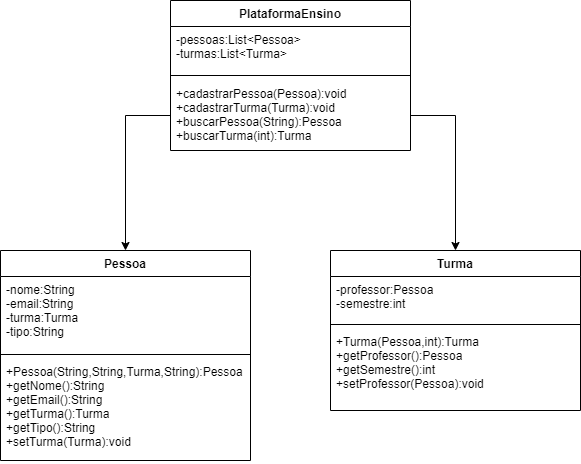

The diagram above was exported from draw.io. Its source (the exported page's mxGraphModel, read from the mxfile embedded in the PNG):
<mxGraphModel dx="1422" dy="794" grid="1" gridSize="10" guides="1" tooltips="1" connect="1" arrows="1" fold="1" page="1" pageScale="1" pageWidth="827" pageHeight="1169" math="0" shadow="0">
  <root>
    <mxCell id="0" />
    <mxCell id="1" parent="0" />
    <mxCell id="SGnP0SEYB5esAlOtOBGu-1" value="PlataformaEnsino" style="swimlane;fontStyle=1;align=center;verticalAlign=top;childLayout=stackLayout;horizontal=1;startSize=26;horizontalStack=0;resizeParent=1;resizeParentMax=0;resizeLast=0;collapsible=1;marginBottom=0;" vertex="1" parent="1">
      <mxGeometry x="320" y="50" width="240" height="150" as="geometry" />
    </mxCell>
    <mxCell id="SGnP0SEYB5esAlOtOBGu-2" value="-pessoas:List&lt;Pessoa&gt;&#10;-turmas:List&lt;Turma&gt;" style="text;strokeColor=none;fillColor=none;align=left;verticalAlign=top;spacingLeft=4;spacingRight=4;overflow=hidden;rotatable=0;points=[[0,0.5],[1,0.5]];portConstraint=eastwest;" vertex="1" parent="SGnP0SEYB5esAlOtOBGu-1">
      <mxGeometry y="26" width="240" height="44" as="geometry" />
    </mxCell>
    <mxCell id="SGnP0SEYB5esAlOtOBGu-3" value="" style="line;strokeWidth=1;fillColor=none;align=left;verticalAlign=middle;spacingTop=-1;spacingLeft=3;spacingRight=3;rotatable=0;labelPosition=right;points=[];portConstraint=eastwest;" vertex="1" parent="SGnP0SEYB5esAlOtOBGu-1">
      <mxGeometry y="70" width="240" height="10" as="geometry" />
    </mxCell>
    <mxCell id="SGnP0SEYB5esAlOtOBGu-4" value="+cadastrarPessoa(Pessoa):void&#10;+cadastrarTurma(Turma):void&#10;+buscarPessoa(String):Pessoa&#10;+buscarTurma(int):Turma" style="text;strokeColor=none;fillColor=none;align=left;verticalAlign=top;spacingLeft=4;spacingRight=4;overflow=hidden;rotatable=0;points=[[0,0.5],[1,0.5]];portConstraint=eastwest;" vertex="1" parent="SGnP0SEYB5esAlOtOBGu-1">
      <mxGeometry y="80" width="240" height="70" as="geometry" />
    </mxCell>
    <mxCell id="SGnP0SEYB5esAlOtOBGu-5" value="Pessoa" style="swimlane;fontStyle=1;align=center;verticalAlign=top;childLayout=stackLayout;horizontal=1;startSize=26;horizontalStack=0;resizeParent=1;resizeParentMax=0;resizeLast=0;collapsible=1;marginBottom=0;" vertex="1" parent="1">
      <mxGeometry x="150" y="300" width="250" height="210" as="geometry" />
    </mxCell>
    <mxCell id="SGnP0SEYB5esAlOtOBGu-6" value="-nome:String&#10;-email:String&#10;-turma:Turma&#10;-tipo:String" style="text;strokeColor=none;fillColor=none;align=left;verticalAlign=top;spacingLeft=4;spacingRight=4;overflow=hidden;rotatable=0;points=[[0,0.5],[1,0.5]];portConstraint=eastwest;" vertex="1" parent="SGnP0SEYB5esAlOtOBGu-5">
      <mxGeometry y="26" width="250" height="74" as="geometry" />
    </mxCell>
    <mxCell id="SGnP0SEYB5esAlOtOBGu-7" value="" style="line;strokeWidth=1;fillColor=none;align=left;verticalAlign=middle;spacingTop=-1;spacingLeft=3;spacingRight=3;rotatable=0;labelPosition=right;points=[];portConstraint=eastwest;" vertex="1" parent="SGnP0SEYB5esAlOtOBGu-5">
      <mxGeometry y="100" width="250" height="8" as="geometry" />
    </mxCell>
    <mxCell id="SGnP0SEYB5esAlOtOBGu-8" value="+Pessoa(String,String,Turma,String):Pessoa&#10;+getNome():String&#10;+getEmail():String&#10;+getTurma():Turma&#10;+getTipo():String&#10;+setTurma(Turma):void" style="text;strokeColor=none;fillColor=none;align=left;verticalAlign=top;spacingLeft=4;spacingRight=4;overflow=hidden;rotatable=0;points=[[0,0.5],[1,0.5]];portConstraint=eastwest;" vertex="1" parent="SGnP0SEYB5esAlOtOBGu-5">
      <mxGeometry y="108" width="250" height="102" as="geometry" />
    </mxCell>
    <mxCell id="SGnP0SEYB5esAlOtOBGu-10" value="Turma" style="swimlane;fontStyle=1;align=center;verticalAlign=top;childLayout=stackLayout;horizontal=1;startSize=26;horizontalStack=0;resizeParent=1;resizeParentMax=0;resizeLast=0;collapsible=1;marginBottom=0;" vertex="1" parent="1">
      <mxGeometry x="480" y="300" width="250" height="160" as="geometry" />
    </mxCell>
    <mxCell id="SGnP0SEYB5esAlOtOBGu-11" value="-professor:Pessoa&#10;-semestre:int" style="text;strokeColor=none;fillColor=none;align=left;verticalAlign=top;spacingLeft=4;spacingRight=4;overflow=hidden;rotatable=0;points=[[0,0.5],[1,0.5]];portConstraint=eastwest;" vertex="1" parent="SGnP0SEYB5esAlOtOBGu-10">
      <mxGeometry y="26" width="250" height="44" as="geometry" />
    </mxCell>
    <mxCell id="SGnP0SEYB5esAlOtOBGu-12" value="" style="line;strokeWidth=1;fillColor=none;align=left;verticalAlign=middle;spacingTop=-1;spacingLeft=3;spacingRight=3;rotatable=0;labelPosition=right;points=[];portConstraint=eastwest;" vertex="1" parent="SGnP0SEYB5esAlOtOBGu-10">
      <mxGeometry y="70" width="250" height="8" as="geometry" />
    </mxCell>
    <mxCell id="SGnP0SEYB5esAlOtOBGu-13" value="+Turma(Pessoa,int):Turma&#10;+getProfessor():Pessoa&#10;+getSemestre():int&#10;+setProfessor(Pessoa):void&#10;&#10;&#10;&#10;&#10;\a" style="text;strokeColor=none;fillColor=none;align=left;verticalAlign=top;spacingLeft=4;spacingRight=4;overflow=hidden;rotatable=0;points=[[0,0.5],[1,0.5]];portConstraint=eastwest;" vertex="1" parent="SGnP0SEYB5esAlOtOBGu-10">
      <mxGeometry y="78" width="250" height="82" as="geometry" />
    </mxCell>
    <mxCell id="SGnP0SEYB5esAlOtOBGu-14" style="edgeStyle=orthogonalEdgeStyle;rounded=0;orthogonalLoop=1;jettySize=auto;html=1;entryX=0.5;entryY=0;entryDx=0;entryDy=0;" edge="1" parent="1" source="SGnP0SEYB5esAlOtOBGu-4" target="SGnP0SEYB5esAlOtOBGu-10">
      <mxGeometry relative="1" as="geometry" />
    </mxCell>
    <mxCell id="SGnP0SEYB5esAlOtOBGu-15" style="edgeStyle=orthogonalEdgeStyle;rounded=0;orthogonalLoop=1;jettySize=auto;html=1;entryX=0.5;entryY=0;entryDx=0;entryDy=0;" edge="1" parent="1" source="SGnP0SEYB5esAlOtOBGu-4" target="SGnP0SEYB5esAlOtOBGu-5">
      <mxGeometry relative="1" as="geometry" />
    </mxCell>
  </root>
</mxGraphModel>